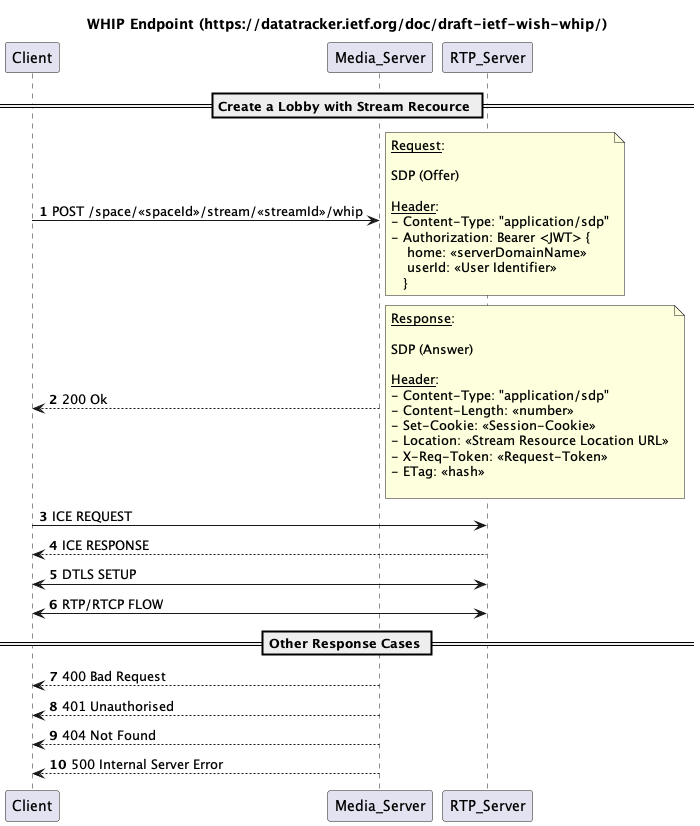

The diagram above was rendered by PlantUML. Its source (embedded in the PNG):
@startuml
'https://plantuml.com/sequence-diagram

'https://plantuml.com/sequence-diagram

title WHIP Endpoint (https://datatracker.ietf.org/doc/draft-ietf-wish-whip/)

autonumber
== Create a Lobby with Stream Recource ==
Client -> Media_Server: POST /space/<<spaceId>>/stream/<<streamId>>/whip
note right
__Request__:

SDP (Offer)

__Header__:
- Content-Type: "application/sdp"
- Authorization: Bearer <JWT> {
    home: <<serverDomainName>>
    userId: <<User Identifier>>
   }
end note

Client <-- Media_Server: 200 Ok
note right
__Response__:

SDP (Answer)

__Header__:
- Content-Type: "application/sdp"
- Content-Length: <<number>>
- Set-Cookie: <<Session-Cookie>>
- Location: <<Stream Resource Location URL>>
- X-Req-Token: <<Request-Token>>
- ETag: <<hash>>

end note

Client -> RTP_Server:  ICE REQUEST
Client <-- RTP_Server: ICE RESPONSE
Client <-> RTP_Server: DTLS SETUP
Client <-> RTP_Server: RTP/RTCP FLOW

== Other Response Cases ==

Client <-- Media_Server: 400 Bad Request
Client <-- Media_Server: 401 Unauthorised
Client <-- Media_Server: 404 Not Found
Client <-- Media_Server: 500 Internal Server Error
@enduml